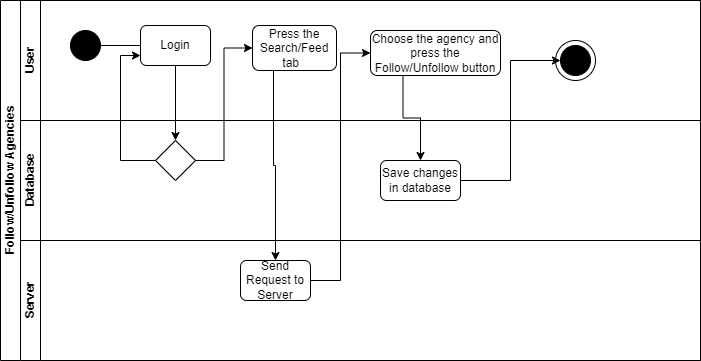

The diagram above was exported from draw.io. Its source (the exported page's mxGraphModel, read from the mxfile embedded in the PNG):
<mxGraphModel dx="868" dy="425" grid="1" gridSize="10" guides="1" tooltips="1" connect="1" arrows="1" fold="1" page="1" pageScale="1" pageWidth="827" pageHeight="1169" math="0" shadow="0">
  <root>
    <mxCell id="0" />
    <mxCell id="1" parent="0" />
    <mxCell id="dNxyNK7c78bLwvsdeMH5-19" value="Follow/Unfollow Agencies" style="swimlane;html=1;childLayout=stackLayout;resizeParent=1;resizeParentMax=0;horizontal=0;startSize=20;horizontalStack=0;" parent="1" vertex="1">
      <mxGeometry x="120" y="120" width="700" height="360" as="geometry" />
    </mxCell>
    <mxCell id="dNxyNK7c78bLwvsdeMH5-21" value="User" style="swimlane;html=1;startSize=20;horizontal=0;" parent="dNxyNK7c78bLwvsdeMH5-19" vertex="1">
      <mxGeometry x="20" width="680" height="120" as="geometry" />
    </mxCell>
    <mxCell id="Blg17c1gbesJ-1Q6sVds-1" value="" style="ellipse;whiteSpace=wrap;html=1;aspect=fixed;" vertex="1" parent="dNxyNK7c78bLwvsdeMH5-21">
      <mxGeometry x="535" y="40" width="40" height="40" as="geometry" />
    </mxCell>
    <mxCell id="SwbzJpdlgQTVNlELG4sr-2" style="edgeStyle=orthogonalEdgeStyle;rounded=0;orthogonalLoop=1;jettySize=auto;html=1;entryX=0.143;entryY=0.5;entryDx=0;entryDy=0;entryPerimeter=0;" parent="dNxyNK7c78bLwvsdeMH5-21" source="dNxyNK7c78bLwvsdeMH5-23" target="SwbzJpdlgQTVNlELG4sr-1" edge="1">
      <mxGeometry relative="1" as="geometry" />
    </mxCell>
    <mxCell id="dNxyNK7c78bLwvsdeMH5-23" value="" style="ellipse;whiteSpace=wrap;html=1;fillColor=#000000;" parent="dNxyNK7c78bLwvsdeMH5-21" vertex="1">
      <mxGeometry x="50" y="30" width="30" height="30" as="geometry" />
    </mxCell>
    <mxCell id="SwbzJpdlgQTVNlELG4sr-1" value="Login" style="rounded=1;whiteSpace=wrap;html=1;fillColor=#FFFFFF;" parent="dNxyNK7c78bLwvsdeMH5-21" vertex="1">
      <mxGeometry x="120" y="25" width="70" height="40" as="geometry" />
    </mxCell>
    <mxCell id="SwbzJpdlgQTVNlELG4sr-6" value="Press the Search/Feed tab&amp;nbsp;&amp;nbsp;" style="rounded=1;whiteSpace=wrap;html=1;fillColor=#FFFFFF;" parent="dNxyNK7c78bLwvsdeMH5-21" vertex="1">
      <mxGeometry x="232" y="25" width="84" height="45" as="geometry" />
    </mxCell>
    <mxCell id="SwbzJpdlgQTVNlELG4sr-10" value="Choose the agency and press the Follow/Unfollow button" style="rounded=1;whiteSpace=wrap;html=1;fillColor=#FFFFFF;" parent="dNxyNK7c78bLwvsdeMH5-21" vertex="1">
      <mxGeometry x="350" y="30" width="130" height="45" as="geometry" />
    </mxCell>
    <mxCell id="SwbzJpdlgQTVNlELG4sr-14" value="" style="ellipse;whiteSpace=wrap;html=1;fillColor=#000000;" parent="dNxyNK7c78bLwvsdeMH5-21" vertex="1">
      <mxGeometry x="540" y="45" width="30" height="30" as="geometry" />
    </mxCell>
    <mxCell id="dNxyNK7c78bLwvsdeMH5-20" value="Database" style="swimlane;html=1;startSize=20;horizontal=0;" parent="dNxyNK7c78bLwvsdeMH5-19" vertex="1">
      <mxGeometry x="20" y="120" width="680" height="120" as="geometry" />
    </mxCell>
    <mxCell id="SwbzJpdlgQTVNlELG4sr-3" value="" style="rhombus;whiteSpace=wrap;html=1;fontFamily=Helvetica;fontSize=12;fontColor=#000000;align=center;" parent="dNxyNK7c78bLwvsdeMH5-20" vertex="1">
      <mxGeometry x="135" y="20" width="40" height="40" as="geometry" />
    </mxCell>
    <mxCell id="SwbzJpdlgQTVNlELG4sr-12" value="Save changes in database" style="rounded=1;whiteSpace=wrap;html=1;fillColor=#FFFFFF;" parent="dNxyNK7c78bLwvsdeMH5-20" vertex="1">
      <mxGeometry x="360" y="40" width="80" height="40" as="geometry" />
    </mxCell>
    <mxCell id="dNxyNK7c78bLwvsdeMH5-22" value="Server" style="swimlane;html=1;startSize=20;horizontal=0;" parent="dNxyNK7c78bLwvsdeMH5-19" vertex="1">
      <mxGeometry x="20" y="240" width="680" height="120" as="geometry" />
    </mxCell>
    <mxCell id="SwbzJpdlgQTVNlELG4sr-8" value="Send Request to Server" style="rounded=1;whiteSpace=wrap;html=1;fillColor=#FFFFFF;" parent="dNxyNK7c78bLwvsdeMH5-22" vertex="1">
      <mxGeometry x="220" y="20" width="70" height="40" as="geometry" />
    </mxCell>
    <mxCell id="SwbzJpdlgQTVNlELG4sr-4" style="edgeStyle=orthogonalEdgeStyle;rounded=0;orthogonalLoop=1;jettySize=auto;html=1;exitX=0.5;exitY=1;exitDx=0;exitDy=0;entryX=0.5;entryY=0;entryDx=0;entryDy=0;" parent="dNxyNK7c78bLwvsdeMH5-19" source="SwbzJpdlgQTVNlELG4sr-1" target="SwbzJpdlgQTVNlELG4sr-3" edge="1">
      <mxGeometry relative="1" as="geometry" />
    </mxCell>
    <mxCell id="SwbzJpdlgQTVNlELG4sr-5" style="edgeStyle=orthogonalEdgeStyle;rounded=0;orthogonalLoop=1;jettySize=auto;html=1;exitX=0;exitY=0.5;exitDx=0;exitDy=0;entryX=0;entryY=0.75;entryDx=0;entryDy=0;" parent="dNxyNK7c78bLwvsdeMH5-19" source="SwbzJpdlgQTVNlELG4sr-3" target="SwbzJpdlgQTVNlELG4sr-1" edge="1">
      <mxGeometry relative="1" as="geometry" />
    </mxCell>
    <mxCell id="SwbzJpdlgQTVNlELG4sr-7" style="edgeStyle=orthogonalEdgeStyle;rounded=0;orthogonalLoop=1;jettySize=auto;html=1;exitX=1;exitY=0.5;exitDx=0;exitDy=0;entryX=0;entryY=0.5;entryDx=0;entryDy=0;" parent="dNxyNK7c78bLwvsdeMH5-19" source="SwbzJpdlgQTVNlELG4sr-3" target="SwbzJpdlgQTVNlELG4sr-6" edge="1">
      <mxGeometry relative="1" as="geometry" />
    </mxCell>
    <mxCell id="SwbzJpdlgQTVNlELG4sr-9" style="edgeStyle=orthogonalEdgeStyle;rounded=0;orthogonalLoop=1;jettySize=auto;html=1;exitX=0.25;exitY=1;exitDx=0;exitDy=0;" parent="dNxyNK7c78bLwvsdeMH5-19" source="SwbzJpdlgQTVNlELG4sr-6" target="SwbzJpdlgQTVNlELG4sr-8" edge="1">
      <mxGeometry relative="1" as="geometry" />
    </mxCell>
    <mxCell id="SwbzJpdlgQTVNlELG4sr-11" style="edgeStyle=orthogonalEdgeStyle;rounded=0;orthogonalLoop=1;jettySize=auto;html=1;exitX=1;exitY=0.5;exitDx=0;exitDy=0;entryX=0;entryY=0.5;entryDx=0;entryDy=0;" parent="dNxyNK7c78bLwvsdeMH5-19" source="SwbzJpdlgQTVNlELG4sr-8" target="SwbzJpdlgQTVNlELG4sr-10" edge="1">
      <mxGeometry relative="1" as="geometry" />
    </mxCell>
    <mxCell id="SwbzJpdlgQTVNlELG4sr-13" style="edgeStyle=orthogonalEdgeStyle;rounded=0;orthogonalLoop=1;jettySize=auto;html=1;exitX=0.25;exitY=1;exitDx=0;exitDy=0;" parent="dNxyNK7c78bLwvsdeMH5-19" source="SwbzJpdlgQTVNlELG4sr-10" target="SwbzJpdlgQTVNlELG4sr-12" edge="1">
      <mxGeometry relative="1" as="geometry" />
    </mxCell>
    <mxCell id="SwbzJpdlgQTVNlELG4sr-15" style="edgeStyle=orthogonalEdgeStyle;rounded=0;orthogonalLoop=1;jettySize=auto;html=1;exitX=1;exitY=0.5;exitDx=0;exitDy=0;entryX=0;entryY=0.5;entryDx=0;entryDy=0;" parent="dNxyNK7c78bLwvsdeMH5-19" source="SwbzJpdlgQTVNlELG4sr-12" target="SwbzJpdlgQTVNlELG4sr-14" edge="1">
      <mxGeometry relative="1" as="geometry" />
    </mxCell>
  </root>
</mxGraphModel>